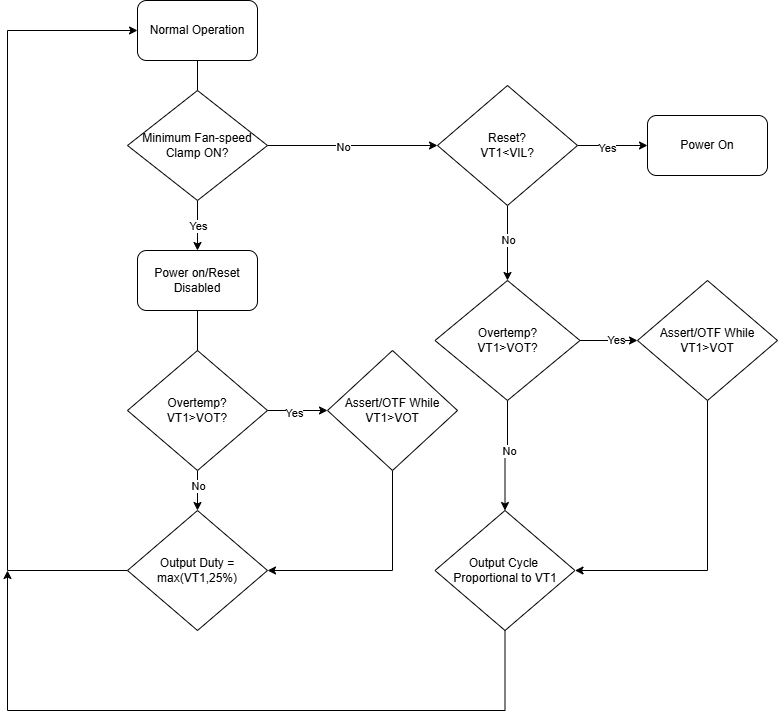

The diagram above was exported from draw.io. Its source (the exported page's mxGraphModel, read from the mxfile embedded in the PNG):
<mxGraphModel dx="1414" dy="777" grid="1" gridSize="10" guides="1" tooltips="1" connect="1" arrows="1" fold="1" page="1" pageScale="1" pageWidth="827" pageHeight="1169" math="0" shadow="0">
  <root>
    <mxCell id="0" />
    <mxCell id="1" parent="0" />
    <mxCell id="1v1V0yf9mKsrNYlzYuny-1" parent="1" style="rounded=1;whiteSpace=wrap;html=1;" value="Normal Operation" vertex="1">
      <mxGeometry height="60" width="120" x="160" y="40" as="geometry" />
    </mxCell>
    <mxCell id="1v1V0yf9mKsrNYlzYuny-2" edge="1" parent="1" source="1v1V0yf9mKsrNYlzYuny-1" style="endArrow=classic;html=1;rounded=0;exitX=0.5;exitY=1;exitDx=0;exitDy=0;" value="">
      <mxGeometry height="50" relative="1" width="50" as="geometry">
        <mxPoint x="300" y="300" as="sourcePoint" />
        <mxPoint x="220" y="160" as="targetPoint" />
      </mxGeometry>
    </mxCell>
    <mxCell id="1v1V0yf9mKsrNYlzYuny-4" edge="1" parent="1" source="1v1V0yf9mKsrNYlzYuny-3" style="edgeStyle=orthogonalEdgeStyle;rounded=0;orthogonalLoop=1;jettySize=auto;html=1;" target="1v1V0yf9mKsrNYlzYuny-6">
      <mxGeometry relative="1" as="geometry">
        <mxPoint x="370" y="215" as="targetPoint" />
      </mxGeometry>
    </mxCell>
    <mxCell id="1v1V0yf9mKsrNYlzYuny-5" connectable="0" parent="1v1V0yf9mKsrNYlzYuny-4" style="edgeLabel;html=1;align=center;verticalAlign=middle;resizable=0;points=[];" value="Yes" vertex="1">
      <mxGeometry relative="1" as="geometry">
        <mxPoint as="offset" />
      </mxGeometry>
    </mxCell>
    <mxCell id="1v1V0yf9mKsrNYlzYuny-39" edge="1" parent="1" source="1v1V0yf9mKsrNYlzYuny-3" style="edgeStyle=orthogonalEdgeStyle;rounded=0;orthogonalLoop=1;jettySize=auto;html=1;entryX=0;entryY=0.5;entryDx=0;entryDy=0;" target="1v1V0yf9mKsrNYlzYuny-37">
      <mxGeometry relative="1" as="geometry" />
    </mxCell>
    <mxCell id="1v1V0yf9mKsrNYlzYuny-47" connectable="0" parent="1v1V0yf9mKsrNYlzYuny-39" style="edgeLabel;html=1;align=center;verticalAlign=middle;resizable=0;points=[];" value="No" vertex="1">
      <mxGeometry relative="1" x="-0.1176" y="-1" as="geometry">
        <mxPoint as="offset" />
      </mxGeometry>
    </mxCell>
    <mxCell id="1v1V0yf9mKsrNYlzYuny-3" parent="1" style="rhombus;whiteSpace=wrap;html=1;" value="Minimum Fan-speed Clamp ON?" vertex="1">
      <mxGeometry height="110" width="140" x="150" y="130" as="geometry" />
    </mxCell>
    <mxCell id="1v1V0yf9mKsrNYlzYuny-12" edge="1" parent="1" source="1v1V0yf9mKsrNYlzYuny-6" style="edgeStyle=orthogonalEdgeStyle;rounded=0;orthogonalLoop=1;jettySize=auto;html=1;">
      <mxGeometry relative="1" as="geometry">
        <mxPoint x="220" y="410" as="targetPoint" />
      </mxGeometry>
    </mxCell>
    <mxCell id="1v1V0yf9mKsrNYlzYuny-6" parent="1" style="rounded=1;whiteSpace=wrap;html=1;" value="Power on/Reset Disabled" vertex="1">
      <mxGeometry height="60" width="120" x="160" y="290" as="geometry" />
    </mxCell>
    <mxCell id="1v1V0yf9mKsrNYlzYuny-24" edge="1" parent="1" source="1v1V0yf9mKsrNYlzYuny-14" style="edgeStyle=orthogonalEdgeStyle;rounded=0;orthogonalLoop=1;jettySize=auto;html=1;entryX=0;entryY=0.5;entryDx=0;entryDy=0;" target="1v1V0yf9mKsrNYlzYuny-1">
      <mxGeometry relative="1" as="geometry">
        <Array as="points">
          <mxPoint x="30" y="610" />
          <mxPoint x="30" y="70" />
        </Array>
        <mxPoint x="50" y="70" as="targetPoint" />
      </mxGeometry>
    </mxCell>
    <mxCell id="1v1V0yf9mKsrNYlzYuny-14" parent="1" style="rhombus;whiteSpace=wrap;html=1;" value="Output Duty = max(VT1,25%)" vertex="1">
      <mxGeometry height="120" width="140" x="150" y="550" as="geometry" />
    </mxCell>
    <mxCell id="1v1V0yf9mKsrNYlzYuny-28" edge="1" parent="1" source="1v1V0yf9mKsrNYlzYuny-15" style="edgeStyle=orthogonalEdgeStyle;rounded=0;orthogonalLoop=1;jettySize=auto;html=1;entryX=0.5;entryY=0;entryDx=0;entryDy=0;" target="1v1V0yf9mKsrNYlzYuny-27">
      <mxGeometry relative="1" as="geometry" />
    </mxCell>
    <mxCell id="1v1V0yf9mKsrNYlzYuny-34" connectable="0" parent="1v1V0yf9mKsrNYlzYuny-28" style="edgeLabel;html=1;align=center;verticalAlign=middle;resizable=0;points=[];" value="No" vertex="1">
      <mxGeometry relative="1" x="-0.1082" y="1" as="geometry">
        <mxPoint as="offset" />
      </mxGeometry>
    </mxCell>
    <mxCell id="1v1V0yf9mKsrNYlzYuny-31" edge="1" parent="1" source="1v1V0yf9mKsrNYlzYuny-15" style="edgeStyle=orthogonalEdgeStyle;rounded=0;orthogonalLoop=1;jettySize=auto;html=1;entryX=0;entryY=0.5;entryDx=0;entryDy=0;" target="1v1V0yf9mKsrNYlzYuny-30">
      <mxGeometry relative="1" as="geometry" />
    </mxCell>
    <mxCell id="1v1V0yf9mKsrNYlzYuny-33" connectable="0" parent="1v1V0yf9mKsrNYlzYuny-31" style="edgeLabel;html=1;align=center;verticalAlign=middle;resizable=0;points=[];" value="Yes" vertex="1">
      <mxGeometry relative="1" x="0.2632" y="1" as="geometry">
        <mxPoint as="offset" />
      </mxGeometry>
    </mxCell>
    <mxCell id="1v1V0yf9mKsrNYlzYuny-15" parent="1" style="rhombus;whiteSpace=wrap;html=1;" value="Overtemp?&lt;div&gt;VT1&amp;gt;VOT?&lt;/div&gt;" vertex="1">
      <mxGeometry height="120" width="145" x="457.5" y="320" as="geometry" />
    </mxCell>
    <mxCell id="1v1V0yf9mKsrNYlzYuny-18" edge="1" parent="1" source="1v1V0yf9mKsrNYlzYuny-17" style="edgeStyle=orthogonalEdgeStyle;rounded=0;orthogonalLoop=1;jettySize=auto;html=1;entryX=0.5;entryY=0;entryDx=0;entryDy=0;" target="1v1V0yf9mKsrNYlzYuny-14">
      <mxGeometry relative="1" as="geometry" />
    </mxCell>
    <mxCell id="1v1V0yf9mKsrNYlzYuny-35" connectable="0" parent="1v1V0yf9mKsrNYlzYuny-18" style="edgeLabel;html=1;align=center;verticalAlign=middle;resizable=0;points=[];" value="No" vertex="1">
      <mxGeometry relative="1" x="-0.25" as="geometry">
        <mxPoint as="offset" />
      </mxGeometry>
    </mxCell>
    <mxCell id="1v1V0yf9mKsrNYlzYuny-19" edge="1" parent="1" source="1v1V0yf9mKsrNYlzYuny-17" style="edgeStyle=orthogonalEdgeStyle;rounded=0;orthogonalLoop=1;jettySize=auto;html=1;" target="1v1V0yf9mKsrNYlzYuny-20">
      <mxGeometry relative="1" as="geometry">
        <mxPoint x="350" y="450" as="targetPoint" />
      </mxGeometry>
    </mxCell>
    <mxCell id="1v1V0yf9mKsrNYlzYuny-36" connectable="0" parent="1v1V0yf9mKsrNYlzYuny-19" style="edgeLabel;html=1;align=center;verticalAlign=middle;resizable=0;points=[];" value="Yes" vertex="1">
      <mxGeometry relative="1" x="-0.1333" y="-2" as="geometry">
        <mxPoint as="offset" />
      </mxGeometry>
    </mxCell>
    <mxCell id="1v1V0yf9mKsrNYlzYuny-17" parent="1" style="rhombus;whiteSpace=wrap;html=1;" value="Overtemp?&lt;div&gt;VT1&amp;gt;VOT?&lt;/div&gt;" vertex="1">
      <mxGeometry height="120" width="140" x="150" y="390" as="geometry" />
    </mxCell>
    <mxCell id="1v1V0yf9mKsrNYlzYuny-21" edge="1" parent="1" source="1v1V0yf9mKsrNYlzYuny-20" style="edgeStyle=orthogonalEdgeStyle;rounded=0;orthogonalLoop=1;jettySize=auto;html=1;entryX=1;entryY=0.5;entryDx=0;entryDy=0;" target="1v1V0yf9mKsrNYlzYuny-14">
      <mxGeometry relative="1" as="geometry">
        <Array as="points">
          <mxPoint x="415" y="610" />
        </Array>
        <mxPoint x="415" y="610" as="targetPoint" />
      </mxGeometry>
    </mxCell>
    <mxCell id="1v1V0yf9mKsrNYlzYuny-20" parent="1" style="rhombus;whiteSpace=wrap;html=1;" value="Assert/OTF While&lt;div&gt;VT1&amp;gt;VOT&lt;/div&gt;" vertex="1">
      <mxGeometry height="120" width="130" x="350" y="390" as="geometry" />
    </mxCell>
    <mxCell id="1v1V0yf9mKsrNYlzYuny-29" edge="1" parent="1" source="1v1V0yf9mKsrNYlzYuny-27" style="edgeStyle=orthogonalEdgeStyle;rounded=0;orthogonalLoop=1;jettySize=auto;html=1;">
      <mxGeometry relative="1" as="geometry">
        <Array as="points">
          <mxPoint x="528" y="750" />
          <mxPoint x="30" y="750" />
        </Array>
        <mxPoint x="30" y="610" as="targetPoint" />
      </mxGeometry>
    </mxCell>
    <mxCell id="1v1V0yf9mKsrNYlzYuny-27" parent="1" style="rhombus;whiteSpace=wrap;html=1;" value="Output Cycle&amp;nbsp;&lt;div&gt;Proportional to VT1&lt;/div&gt;" vertex="1">
      <mxGeometry height="120" width="140" x="457.5" y="550" as="geometry" />
    </mxCell>
    <mxCell id="1v1V0yf9mKsrNYlzYuny-32" edge="1" parent="1" source="1v1V0yf9mKsrNYlzYuny-30" style="edgeStyle=orthogonalEdgeStyle;rounded=0;orthogonalLoop=1;jettySize=auto;html=1;entryX=1;entryY=0.5;entryDx=0;entryDy=0;" target="1v1V0yf9mKsrNYlzYuny-27">
      <mxGeometry relative="1" as="geometry">
        <Array as="points">
          <mxPoint x="730" y="610" />
        </Array>
        <mxPoint x="697.5" y="610" as="targetPoint" />
      </mxGeometry>
    </mxCell>
    <mxCell id="1v1V0yf9mKsrNYlzYuny-30" parent="1" style="rhombus;whiteSpace=wrap;html=1;" value="Assert/OTF While&lt;div&gt;VT1&amp;gt;VOT&lt;/div&gt;" vertex="1">
      <mxGeometry height="120" width="140" x="660" y="320" as="geometry" />
    </mxCell>
    <mxCell id="1v1V0yf9mKsrNYlzYuny-40" edge="1" parent="1" source="1v1V0yf9mKsrNYlzYuny-37" style="edgeStyle=orthogonalEdgeStyle;rounded=0;orthogonalLoop=1;jettySize=auto;html=1;entryX=0.5;entryY=0;entryDx=0;entryDy=0;" target="1v1V0yf9mKsrNYlzYuny-15">
      <mxGeometry relative="1" as="geometry" />
    </mxCell>
    <mxCell id="1v1V0yf9mKsrNYlzYuny-42" connectable="0" parent="1v1V0yf9mKsrNYlzYuny-40" style="edgeLabel;html=1;align=center;verticalAlign=middle;resizable=0;points=[];" value="No" vertex="1">
      <mxGeometry relative="1" x="-0.0933" as="geometry">
        <mxPoint as="offset" />
      </mxGeometry>
    </mxCell>
    <mxCell id="1v1V0yf9mKsrNYlzYuny-45" edge="1" parent="1" source="1v1V0yf9mKsrNYlzYuny-37" style="edgeStyle=orthogonalEdgeStyle;rounded=0;orthogonalLoop=1;jettySize=auto;html=1;" target="1v1V0yf9mKsrNYlzYuny-43">
      <mxGeometry relative="1" as="geometry" />
    </mxCell>
    <mxCell id="1v1V0yf9mKsrNYlzYuny-46" connectable="0" parent="1v1V0yf9mKsrNYlzYuny-45" style="edgeLabel;html=1;align=center;verticalAlign=middle;resizable=0;points=[];" value="Yes" vertex="1">
      <mxGeometry relative="1" x="-0.1714" y="-2" as="geometry">
        <mxPoint as="offset" />
      </mxGeometry>
    </mxCell>
    <mxCell id="1v1V0yf9mKsrNYlzYuny-37" parent="1" style="rhombus;whiteSpace=wrap;html=1;" value="Reset?&lt;div&gt;VT1&amp;lt;VIL?&lt;/div&gt;" vertex="1">
      <mxGeometry height="120" width="140" x="460" y="125" as="geometry" />
    </mxCell>
    <mxCell id="1v1V0yf9mKsrNYlzYuny-43" parent="1" style="rounded=1;whiteSpace=wrap;html=1;" value="Power On" vertex="1">
      <mxGeometry height="60" width="120" x="670" y="155" as="geometry" />
    </mxCell>
  </root>
</mxGraphModel>